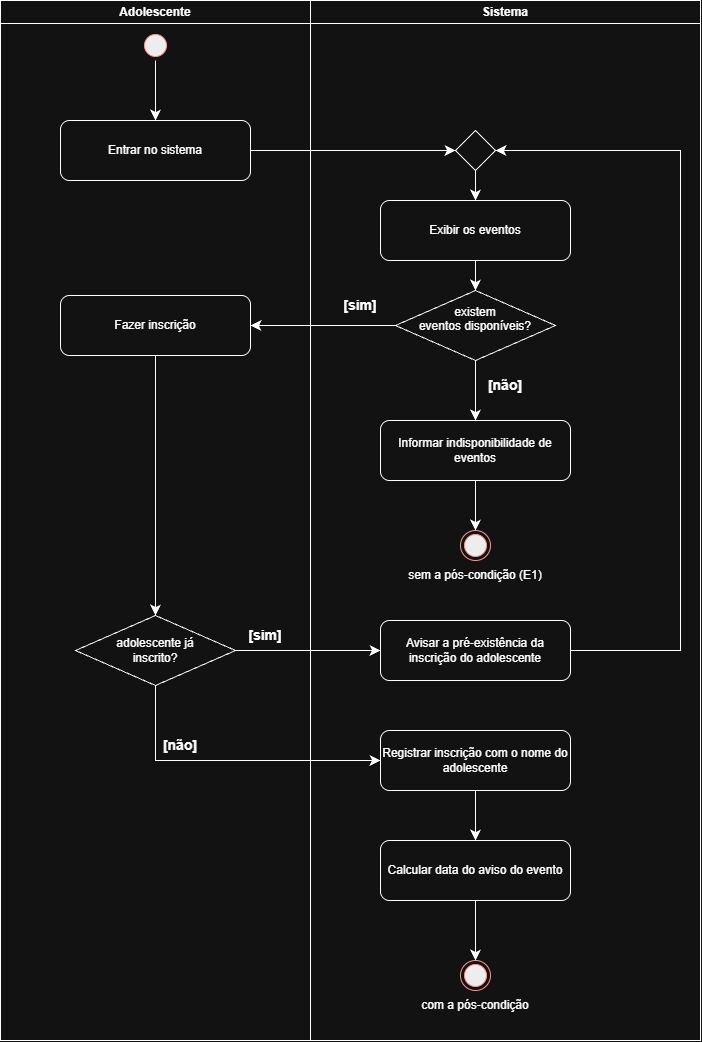

The diagram above was exported from draw.io. Its source (the exported page's mxGraphModel, read from the mxfile embedded in the PNG):
<mxGraphModel dx="1293" dy="1100" grid="1" gridSize="10" guides="1" tooltips="1" connect="1" arrows="1" fold="1" page="1" pageScale="1" pageWidth="827" pageHeight="1169" math="0" shadow="0">
  <root>
    <mxCell id="0" />
    <mxCell id="1" parent="0" />
    <mxCell id="q3187ujSPrQeXdr_lM6J-1" parent="1" style="swimlane;whiteSpace=wrap;html=1;" value="Adolescente" vertex="1">
      <mxGeometry height="1040" width="310" x="50" y="120" as="geometry" />
    </mxCell>
    <mxCell id="q3187ujSPrQeXdr_lM6J-45" edge="1" parent="q3187ujSPrQeXdr_lM6J-1" source="q3187ujSPrQeXdr_lM6J-6" style="edgeStyle=none;curved=1;rounded=0;curveGeometry=1;orthogonalLoop=1;jettySize=auto;html=1;entryX=0.5;entryY=0;entryDx=0;entryDy=0;fontSize=12;defaultLabelBackgroundColor=page;labelPadding=0 4;startSize=8;endSize=8;" target="q3187ujSPrQeXdr_lM6J-19">
      <mxGeometry relative="1" as="geometry" />
    </mxCell>
    <mxCell id="q3187ujSPrQeXdr_lM6J-6" parent="q3187ujSPrQeXdr_lM6J-1" style="ellipse;html=1;shape=startState;fillColor=#000000;strokeColor=#ff0000;" value="" vertex="1">
      <mxGeometry height="30" width="30" x="140" y="30" as="geometry" />
    </mxCell>
    <mxCell id="q3187ujSPrQeXdr_lM6J-19" parent="q3187ujSPrQeXdr_lM6J-1" style="rounded=1;whiteSpace=wrap;html=1;roundedPerimeter=1;" value="Entrar no sistema" vertex="1">
      <mxGeometry height="60" width="190" x="60" y="120" as="geometry" />
    </mxCell>
    <mxCell id="q3187ujSPrQeXdr_lM6J-21" parent="q3187ujSPrQeXdr_lM6J-1" style="rounded=1;whiteSpace=wrap;html=1;roundedPerimeter=1;" value="Fazer inscrição" vertex="1">
      <mxGeometry height="60" width="190" x="60" y="295" as="geometry" />
    </mxCell>
    <mxCell id="q3187ujSPrQeXdr_lM6J-32" parent="q3187ujSPrQeXdr_lM6J-1" style="rhombus;whiteSpace=wrap;html=1;shapeInside=1;" value="&lt;div&gt;&lt;br&gt;&lt;/div&gt;&lt;div&gt;&lt;br&gt;&lt;/div&gt;&lt;div&gt;&lt;span style=&quot;background-color: transparent; color: light-dark(#000000, var(--ge-light-color, #ffffff)); text-decoration-line: inherit;&quot;&gt;adolescente já inscrito?&lt;/span&gt;&lt;/div&gt;" vertex="1">
      <mxGeometry height="70" width="160" x="75" y="615" as="geometry" />
    </mxCell>
    <mxCell id="q3187ujSPrQeXdr_lM6J-35" parent="q3187ujSPrQeXdr_lM6J-1" style="text;html=1;whiteSpace=wrap;strokeColor=none;fillColor=none;align=center;verticalAlign=middle;rounded=0;fontSize=14;fontStyle=1" value="[não&lt;span style=&quot;background-color: transparent; color: light-dark(#000000, var(--ge-light-color, #ffffff));&quot;&gt;]&lt;/span&gt;" vertex="1">
      <mxGeometry height="30" width="60" x="150" y="730" as="geometry" />
    </mxCell>
    <mxCell id="q3187ujSPrQeXdr_lM6J-38" parent="q3187ujSPrQeXdr_lM6J-1" style="text;html=1;whiteSpace=wrap;strokeColor=none;fillColor=none;align=center;verticalAlign=middle;rounded=0;fontSize=14;fontStyle=1" value="[sim]" vertex="1">
      <mxGeometry height="30" width="60" x="235" y="620" as="geometry" />
    </mxCell>
    <mxCell id="q3187ujSPrQeXdr_lM6J-30" edge="1" parent="q3187ujSPrQeXdr_lM6J-1" source="q3187ujSPrQeXdr_lM6J-23" style="edgeStyle=none;curved=1;rounded=0;curveGeometry=1;orthogonalLoop=1;jettySize=auto;html=1;entryX=0.5;entryY=0;entryDx=0;entryDy=0;fontSize=12;defaultLabelBackgroundColor=page;labelPadding=0 4;startSize=8;endSize=8;" target="q3187ujSPrQeXdr_lM6J-29">
      <mxGeometry relative="1" as="geometry" />
    </mxCell>
    <mxCell id="q3187ujSPrQeXdr_lM6J-23" parent="q3187ujSPrQeXdr_lM6J-1" style="rounded=1;whiteSpace=wrap;html=1;roundedPerimeter=1;" value="Calcular data do aviso do evento" vertex="1">
      <mxGeometry height="60" width="190" x="380" y="840" as="geometry" />
    </mxCell>
    <mxCell id="q3187ujSPrQeXdr_lM6J-29" parent="q3187ujSPrQeXdr_lM6J-1" style="ellipse;html=1;shape=endState;fillColor=#000000;strokeColor=#ff0000;" value="" vertex="1">
      <mxGeometry height="30" width="30" x="460" y="960" as="geometry" />
    </mxCell>
    <mxCell id="q3187ujSPrQeXdr_lM6J-33" edge="1" parent="q3187ujSPrQeXdr_lM6J-1" source="q3187ujSPrQeXdr_lM6J-21" style="edgeStyle=none;curved=1;rounded=0;curveGeometry=1;orthogonalLoop=1;jettySize=auto;html=1;entryX=0.5;entryY=0;entryDx=0;entryDy=0;fontSize=12;defaultLabelBackgroundColor=page;labelPadding=0 4;startSize=8;endSize=8;" target="q3187ujSPrQeXdr_lM6J-32">
      <mxGeometry relative="1" as="geometry" />
    </mxCell>
    <mxCell id="q3187ujSPrQeXdr_lM6J-5" parent="1" style="swimlane;whiteSpace=wrap;html=1;" value="Sistema" vertex="1">
      <mxGeometry height="1040" width="390" x="360" y="120" as="geometry" />
    </mxCell>
    <mxCell id="q3187ujSPrQeXdr_lM6J-31" parent="q3187ujSPrQeXdr_lM6J-5" style="text;html=1;whiteSpace=wrap;strokeColor=none;fillColor=none;align=center;verticalAlign=middle;rounded=0;fontSize=12;" value="com a pós-condição" vertex="1">
      <mxGeometry height="30" width="150" x="90" y="990" as="geometry" />
    </mxCell>
    <mxCell id="q3187ujSPrQeXdr_lM6J-48" edge="1" parent="q3187ujSPrQeXdr_lM6J-5" source="q3187ujSPrQeXdr_lM6J-14" style="edgeStyle=none;curved=1;rounded=0;curveGeometry=1;orthogonalLoop=1;jettySize=auto;html=1;entryX=0.5;entryY=0;entryDx=0;entryDy=0;fontSize=12;defaultLabelBackgroundColor=page;labelPadding=0 4;startSize=8;endSize=8;" target="q3187ujSPrQeXdr_lM6J-47">
      <mxGeometry relative="1" as="geometry" />
    </mxCell>
    <mxCell id="q3187ujSPrQeXdr_lM6J-14" parent="q3187ujSPrQeXdr_lM6J-5" style="rounded=1;whiteSpace=wrap;html=1;roundedPerimeter=1;" value="Exibir os eventos" vertex="1">
      <mxGeometry height="60" width="190" x="70" y="200" as="geometry" />
    </mxCell>
    <mxCell id="q3187ujSPrQeXdr_lM6J-54" edge="1" parent="q3187ujSPrQeXdr_lM6J-5" source="q3187ujSPrQeXdr_lM6J-12" style="edgeStyle=none;curved=1;rounded=0;curveGeometry=1;orthogonalLoop=1;jettySize=auto;html=1;entryX=0.5;entryY=0;entryDx=0;entryDy=0;fontSize=12;defaultLabelBackgroundColor=page;labelPadding=0 4;startSize=8;endSize=8;" target="q3187ujSPrQeXdr_lM6J-53">
      <mxGeometry relative="1" as="geometry" />
    </mxCell>
    <mxCell id="q3187ujSPrQeXdr_lM6J-12" parent="q3187ujSPrQeXdr_lM6J-5" style="rounded=1;whiteSpace=wrap;html=1;roundedPerimeter=1;" value="Informar indisponibilidade de eventos" vertex="1">
      <mxGeometry height="60" width="190" x="70" y="420" as="geometry" />
    </mxCell>
    <mxCell id="q3187ujSPrQeXdr_lM6J-52" edge="1" parent="q3187ujSPrQeXdr_lM6J-5" source="q3187ujSPrQeXdr_lM6J-47" style="edgeStyle=none;curved=1;rounded=0;curveGeometry=1;orthogonalLoop=1;jettySize=auto;html=1;entryX=0.5;entryY=0;entryDx=0;entryDy=0;fontSize=12;defaultLabelBackgroundColor=page;labelPadding=0 4;startSize=8;endSize=8;" target="q3187ujSPrQeXdr_lM6J-12">
      <mxGeometry relative="1" as="geometry" />
    </mxCell>
    <mxCell id="q3187ujSPrQeXdr_lM6J-47" parent="q3187ujSPrQeXdr_lM6J-5" style="rhombus;whiteSpace=wrap;html=1;shapeInside=1;" value="existem eventos&amp;nbsp;&lt;span style=&quot;background-color: transparent; color: light-dark(#000000, var(--ge-light-color, #ffffff)); text-decoration-line: inherit;&quot;&gt;disponíveis?&lt;/span&gt;" vertex="1">
      <mxGeometry height="70" width="160" x="85" y="290" as="geometry" />
    </mxCell>
    <mxCell id="q3187ujSPrQeXdr_lM6J-13" parent="q3187ujSPrQeXdr_lM6J-5" style="rounded=1;whiteSpace=wrap;html=1;roundedPerimeter=1;" value="Registrar inscrição com o nome do adolescente" vertex="1">
      <mxGeometry height="60" width="190" x="70" y="730" as="geometry" />
    </mxCell>
    <mxCell id="q3187ujSPrQeXdr_lM6J-22" parent="q3187ujSPrQeXdr_lM6J-5" style="rounded=1;whiteSpace=wrap;html=1;roundedPerimeter=1;" value="Avisar a pré-existência da inscrição do adolescente" vertex="1">
      <mxGeometry height="60" width="190" x="70" y="620" as="geometry" />
    </mxCell>
    <mxCell id="q3187ujSPrQeXdr_lM6J-50" parent="q3187ujSPrQeXdr_lM6J-5" style="text;html=1;whiteSpace=wrap;strokeColor=none;fillColor=none;align=center;verticalAlign=middle;rounded=0;fontSize=14;fontStyle=1" value="[sim]" vertex="1">
      <mxGeometry height="30" width="60" x="20" y="290" as="geometry" />
    </mxCell>
    <mxCell id="q3187ujSPrQeXdr_lM6J-51" parent="q3187ujSPrQeXdr_lM6J-5" style="text;html=1;whiteSpace=wrap;strokeColor=none;fillColor=none;align=center;verticalAlign=middle;rounded=0;fontSize=14;fontStyle=1" value="[não&lt;span style=&quot;background-color: transparent; color: light-dark(#000000, var(--ge-light-color, #ffffff));&quot;&gt;]&lt;/span&gt;" vertex="1">
      <mxGeometry height="30" width="60" x="165" y="370" as="geometry" />
    </mxCell>
    <mxCell id="q3187ujSPrQeXdr_lM6J-53" parent="q3187ujSPrQeXdr_lM6J-5" style="ellipse;html=1;shape=endState;fillColor=#000000;strokeColor=#ff0000;" value="" vertex="1">
      <mxGeometry height="30" width="30" x="150" y="530" as="geometry" />
    </mxCell>
    <mxCell id="q3187ujSPrQeXdr_lM6J-56" parent="q3187ujSPrQeXdr_lM6J-5" style="text;html=1;whiteSpace=wrap;strokeColor=none;fillColor=none;align=center;verticalAlign=middle;rounded=0;fontSize=12;" value="sem a pós-condição (E1)" vertex="1">
      <mxGeometry height="30" width="150" x="90" y="560" as="geometry" />
    </mxCell>
    <mxCell id="q3187ujSPrQeXdr_lM6J-40" parent="q3187ujSPrQeXdr_lM6J-5" style="rhombus;whiteSpace=wrap;html=1;shapeInside=1;" value="" vertex="1">
      <mxGeometry height="40" width="40" x="145" y="130" as="geometry" />
    </mxCell>
    <mxCell id="q3187ujSPrQeXdr_lM6J-44" edge="1" parent="q3187ujSPrQeXdr_lM6J-5" source="q3187ujSPrQeXdr_lM6J-40" style="edgeStyle=none;curved=1;rounded=0;curveGeometry=1;orthogonalLoop=1;jettySize=auto;html=1;fontSize=12;defaultLabelBackgroundColor=page;labelPadding=0 4;startSize=8;endSize=8;" target="q3187ujSPrQeXdr_lM6J-14">
      <mxGeometry relative="1" as="geometry" />
    </mxCell>
    <mxCell id="q3187ujSPrQeXdr_lM6J-42" edge="1" parent="q3187ujSPrQeXdr_lM6J-5" source="q3187ujSPrQeXdr_lM6J-22" style="edgeStyle=none;curved=0;rounded=0;orthogonalLoop=1;jettySize=auto;html=1;fontSize=12;defaultLabelBackgroundColor=page;labelPadding=0 4;startSize=8;endSize=8;entryX=1;entryY=0.5;entryDx=0;entryDy=0;" target="q3187ujSPrQeXdr_lM6J-40">
      <mxGeometry relative="1" x="0.0591" as="geometry">
        <Array as="points">
          <mxPoint x="370" y="650" />
          <mxPoint x="370" y="150" />
        </Array>
        <mxPoint x="370" y="605" as="targetPoint" />
      </mxGeometry>
    </mxCell>
    <mxCell id="q3187ujSPrQeXdr_lM6J-49" edge="1" parent="1" source="q3187ujSPrQeXdr_lM6J-47" style="edgeStyle=none;curved=1;rounded=0;curveGeometry=1;orthogonalLoop=1;jettySize=auto;html=1;fontSize=12;defaultLabelBackgroundColor=page;labelPadding=0 4;startSize=8;endSize=8;" target="q3187ujSPrQeXdr_lM6J-21">
      <mxGeometry relative="1" as="geometry" />
    </mxCell>
    <mxCell id="q3187ujSPrQeXdr_lM6J-28" edge="1" parent="1" source="q3187ujSPrQeXdr_lM6J-13" style="edgeStyle=none;curved=1;rounded=0;curveGeometry=1;orthogonalLoop=1;jettySize=auto;html=1;entryX=0.5;entryY=0;entryDx=0;entryDy=0;fontSize=12;defaultLabelBackgroundColor=page;labelPadding=0 4;startSize=8;endSize=8;" target="q3187ujSPrQeXdr_lM6J-23">
      <mxGeometry relative="1" as="geometry" />
    </mxCell>
    <mxCell id="q3187ujSPrQeXdr_lM6J-34" edge="1" parent="1" source="q3187ujSPrQeXdr_lM6J-32" style="edgeStyle=none;curved=0;rounded=0;orthogonalLoop=1;jettySize=auto;html=1;entryX=0;entryY=0.5;entryDx=0;entryDy=0;fontSize=12;defaultLabelBackgroundColor=page;labelPadding=0 4;startSize=8;endSize=8;" target="q3187ujSPrQeXdr_lM6J-13">
      <mxGeometry relative="1" x="-0.0051" as="geometry">
        <Array as="points">
          <mxPoint x="205" y="880" />
        </Array>
      </mxGeometry>
    </mxCell>
    <mxCell id="q3187ujSPrQeXdr_lM6J-37" edge="1" parent="1" source="q3187ujSPrQeXdr_lM6J-32" style="edgeStyle=none;curved=1;rounded=0;curveGeometry=1;orthogonalLoop=1;jettySize=auto;html=1;fontSize=12;defaultLabelBackgroundColor=page;labelPadding=0 4;startSize=8;endSize=8;" target="q3187ujSPrQeXdr_lM6J-22">
      <mxGeometry relative="1" as="geometry" />
    </mxCell>
    <mxCell id="q3187ujSPrQeXdr_lM6J-43" edge="1" parent="1" source="q3187ujSPrQeXdr_lM6J-19" style="edgeStyle=none;curved=1;rounded=0;curveGeometry=1;orthogonalLoop=1;jettySize=auto;html=1;entryX=0;entryY=0.5;entryDx=0;entryDy=0;fontSize=12;defaultLabelBackgroundColor=page;labelPadding=0 4;startSize=8;endSize=8;" target="q3187ujSPrQeXdr_lM6J-40">
      <mxGeometry relative="1" as="geometry" />
    </mxCell>
  </root>
</mxGraphModel>